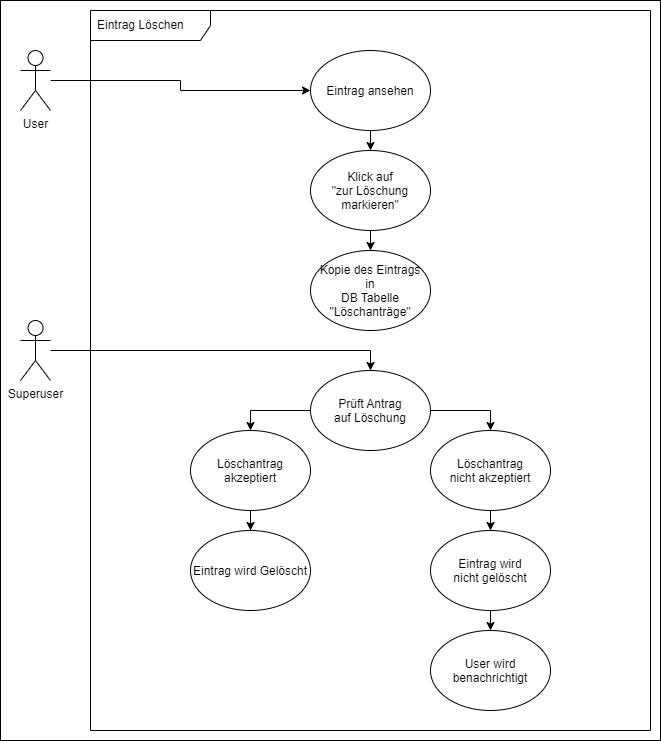

The diagram above was exported from draw.io. Its source (the exported page's mxGraphModel, read from the mxfile embedded in the PNG):
<mxGraphModel dx="1102" dy="1025" grid="1" gridSize="10" guides="1" tooltips="1" connect="1" arrows="1" fold="1" page="1" pageScale="1" pageWidth="3300" pageHeight="4681" math="0" shadow="0">
  <root>
    <mxCell id="0" />
    <mxCell id="1" parent="0" />
    <mxCell id="fNOBFipbrLQPwz8wKdjp-23" style="edgeStyle=orthogonalEdgeStyle;rounded=0;orthogonalLoop=1;jettySize=auto;html=1;entryX=0;entryY=0.5;entryDx=0;entryDy=0;" edge="1" parent="1" source="fNOBFipbrLQPwz8wKdjp-1" target="fNOBFipbrLQPwz8wKdjp-4">
      <mxGeometry relative="1" as="geometry" />
    </mxCell>
    <mxCell id="fNOBFipbrLQPwz8wKdjp-1" value="User" style="shape=umlActor;verticalLabelPosition=bottom;verticalAlign=top;html=1;" vertex="1" parent="1">
      <mxGeometry x="160" y="180" width="30" height="60" as="geometry" />
    </mxCell>
    <mxCell id="fNOBFipbrLQPwz8wKdjp-19" style="edgeStyle=orthogonalEdgeStyle;rounded=0;orthogonalLoop=1;jettySize=auto;html=1;entryX=0.5;entryY=0;entryDx=0;entryDy=0;" edge="1" parent="1" source="fNOBFipbrLQPwz8wKdjp-2" target="fNOBFipbrLQPwz8wKdjp-9">
      <mxGeometry relative="1" as="geometry" />
    </mxCell>
    <mxCell id="fNOBFipbrLQPwz8wKdjp-2" value="Superuser" style="shape=umlActor;verticalLabelPosition=bottom;verticalAlign=top;html=1;" vertex="1" parent="1">
      <mxGeometry x="160" y="450" width="30" height="60" as="geometry" />
    </mxCell>
    <mxCell id="fNOBFipbrLQPwz8wKdjp-3" value="Eintrag Löschen" style="shape=umlFrame;whiteSpace=wrap;html=1;width=120;height=30;boundedLbl=1;verticalAlign=middle;align=left;spacingLeft=5;" vertex="1" parent="1">
      <mxGeometry x="230" y="140" width="560" height="720" as="geometry" />
    </mxCell>
    <mxCell id="fNOBFipbrLQPwz8wKdjp-24" style="edgeStyle=orthogonalEdgeStyle;rounded=0;orthogonalLoop=1;jettySize=auto;html=1;exitX=0.5;exitY=1;exitDx=0;exitDy=0;entryX=0.5;entryY=0;entryDx=0;entryDy=0;" edge="1" parent="1" source="fNOBFipbrLQPwz8wKdjp-4" target="fNOBFipbrLQPwz8wKdjp-5">
      <mxGeometry relative="1" as="geometry" />
    </mxCell>
    <mxCell id="fNOBFipbrLQPwz8wKdjp-4" value="Eintrag ansehen" style="ellipse;" vertex="1" parent="1">
      <mxGeometry x="450" y="180" width="120" height="80" as="geometry" />
    </mxCell>
    <mxCell id="fNOBFipbrLQPwz8wKdjp-25" style="edgeStyle=orthogonalEdgeStyle;rounded=0;orthogonalLoop=1;jettySize=auto;html=1;exitX=0.5;exitY=1;exitDx=0;exitDy=0;entryX=0.5;entryY=0;entryDx=0;entryDy=0;" edge="1" parent="1" source="fNOBFipbrLQPwz8wKdjp-5" target="fNOBFipbrLQPwz8wKdjp-8">
      <mxGeometry relative="1" as="geometry" />
    </mxCell>
    <mxCell id="fNOBFipbrLQPwz8wKdjp-5" value="Klick auf &#10;&quot;zur Löschung &#10;markieren&quot;" style="ellipse;" vertex="1" parent="1">
      <mxGeometry x="450" y="280" width="120" height="80" as="geometry" />
    </mxCell>
    <mxCell id="fNOBFipbrLQPwz8wKdjp-8" value="Kopie des Eintrags &#10;in &#10;DB Tabelle &#10;&quot;Löschanträge&quot;" style="ellipse;" vertex="1" parent="1">
      <mxGeometry x="450" y="380" width="120" height="80" as="geometry" />
    </mxCell>
    <mxCell id="fNOBFipbrLQPwz8wKdjp-18" style="edgeStyle=orthogonalEdgeStyle;rounded=0;orthogonalLoop=1;jettySize=auto;html=1;exitX=1;exitY=0.5;exitDx=0;exitDy=0;entryX=0.5;entryY=0;entryDx=0;entryDy=0;" edge="1" parent="1" source="fNOBFipbrLQPwz8wKdjp-9" target="fNOBFipbrLQPwz8wKdjp-13">
      <mxGeometry relative="1" as="geometry" />
    </mxCell>
    <mxCell id="fNOBFipbrLQPwz8wKdjp-20" style="edgeStyle=orthogonalEdgeStyle;rounded=0;orthogonalLoop=1;jettySize=auto;html=1;exitX=0;exitY=0.5;exitDx=0;exitDy=0;entryX=0.5;entryY=0;entryDx=0;entryDy=0;" edge="1" parent="1" source="fNOBFipbrLQPwz8wKdjp-9" target="fNOBFipbrLQPwz8wKdjp-10">
      <mxGeometry relative="1" as="geometry" />
    </mxCell>
    <mxCell id="fNOBFipbrLQPwz8wKdjp-9" value="Prüft Antrag &#10;auf Löschung" style="ellipse;" vertex="1" parent="1">
      <mxGeometry x="450" y="500" width="120" height="80" as="geometry" />
    </mxCell>
    <mxCell id="fNOBFipbrLQPwz8wKdjp-21" style="edgeStyle=orthogonalEdgeStyle;rounded=0;orthogonalLoop=1;jettySize=auto;html=1;exitX=0.5;exitY=1;exitDx=0;exitDy=0;" edge="1" parent="1" source="fNOBFipbrLQPwz8wKdjp-10" target="fNOBFipbrLQPwz8wKdjp-11">
      <mxGeometry relative="1" as="geometry" />
    </mxCell>
    <mxCell id="fNOBFipbrLQPwz8wKdjp-10" value="Löschantrag &#10;akzeptiert" style="ellipse;" vertex="1" parent="1">
      <mxGeometry x="330" y="560" width="120" height="80" as="geometry" />
    </mxCell>
    <mxCell id="fNOBFipbrLQPwz8wKdjp-11" value="Eintrag wird Gelöscht" style="ellipse;" vertex="1" parent="1">
      <mxGeometry x="330" y="660" width="120" height="80" as="geometry" />
    </mxCell>
    <mxCell id="fNOBFipbrLQPwz8wKdjp-22" style="edgeStyle=orthogonalEdgeStyle;rounded=0;orthogonalLoop=1;jettySize=auto;html=1;exitX=0.5;exitY=1;exitDx=0;exitDy=0;entryX=0.5;entryY=0;entryDx=0;entryDy=0;" edge="1" parent="1" source="fNOBFipbrLQPwz8wKdjp-13" target="fNOBFipbrLQPwz8wKdjp-14">
      <mxGeometry relative="1" as="geometry" />
    </mxCell>
    <mxCell id="fNOBFipbrLQPwz8wKdjp-13" value="Löschantrag &#10;nicht akzeptiert" style="ellipse;" vertex="1" parent="1">
      <mxGeometry x="570" y="560" width="120" height="80" as="geometry" />
    </mxCell>
    <mxCell id="fNOBFipbrLQPwz8wKdjp-27" style="edgeStyle=orthogonalEdgeStyle;rounded=0;orthogonalLoop=1;jettySize=auto;html=1;exitX=0.5;exitY=1;exitDx=0;exitDy=0;entryX=0.5;entryY=0;entryDx=0;entryDy=0;" edge="1" parent="1" source="fNOBFipbrLQPwz8wKdjp-14" target="fNOBFipbrLQPwz8wKdjp-26">
      <mxGeometry relative="1" as="geometry" />
    </mxCell>
    <mxCell id="fNOBFipbrLQPwz8wKdjp-14" value="Eintrag wird &#10;nicht gelöscht" style="ellipse;" vertex="1" parent="1">
      <mxGeometry x="570" y="660" width="120" height="80" as="geometry" />
    </mxCell>
    <mxCell id="fNOBFipbrLQPwz8wKdjp-26" value="User wird &#10;benachrichtigt" style="ellipse;" vertex="1" parent="1">
      <mxGeometry x="570" y="760" width="120" height="80" as="geometry" />
    </mxCell>
    <mxCell id="fNOBFipbrLQPwz8wKdjp-30" value="" style="rounded=0;whiteSpace=wrap;html=1;fillColor=none;" vertex="1" parent="1">
      <mxGeometry x="140" y="130" width="660" height="740" as="geometry" />
    </mxCell>
  </root>
</mxGraphModel>